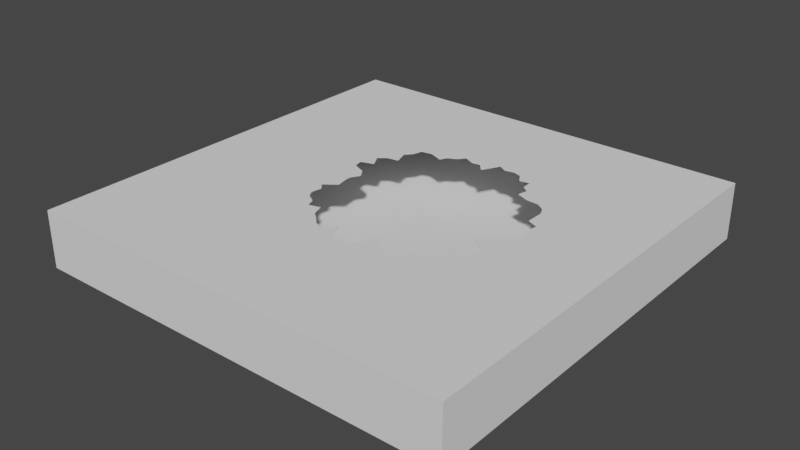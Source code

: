 # Source: Portal_Box.blend  (saved by Blender 3.3.6; exported with 4.5.12 LTS)
import bpy
from mathutils import Matrix  # noqa: F401  (used for matrix-valued properties, if any)

bpy.ops.wm.read_factory_settings(use_empty=True)
scene = bpy.context.scene
scene.name = 'Scene'

# ---- collections
col_collection = bpy.data.collections.new('Collection'); scene.collection.children.link(col_collection)

# ---- world
world_world = bpy.data.worlds.new('World'); scene.world = world_world
world_world.use_nodes = True; world_world.node_tree.nodes.clear()
_N = world_world.node_tree.nodes; _L = world_world.node_tree.links
n0 = _N.new('ShaderNodeOutputWorld'); n0.name = 'World Output'; n0.location = (300, 300)
n1 = _N.new('ShaderNodeBackground'); n1.name = 'Background'; n1.location = (10, 300)
n1.inputs[0].default_value = (0.05088, 0.05088, 0.05088, 1.0)
_L.new(n1.outputs[0], n0.inputs[0])
n0.is_active_output = True
world_world.color = (0.05088, 0.05088, 0.05088)
world_world.use_sun_shadow = False
world_world.sun_shadow_jitter_overblur = 0.0

# ---- meshes
me_cube_001 = bpy.data.meshes.new('Cube.001')
me_cube_001.from_pydata([(-1.0, -1.0, -1.0), (-1.0, -1.0, 1.0), (-1.0, 1.0, -1.0), (-1.0, 1.0, 1.0), (1.0, -1.0, -1.0), (1.0, -1.0, 1.0), (1.0, 1.0, -1.0), (1.0, 1.0, 1.0), (0.5729, 0.07932, 1.0), (0.5883, 0.03802, 1.0), (0.5729, -0.003328, 1.0), (0.5104, -0.04335, 1.0), (0.5265, -0.07961, 1.0), (0.4512, -0.09929, 1.0), (0.5304, -0.1624, 1.0), (0.5111, -0.1992, 1.0), (0.4781, -0.2261, 1.0), (0.4105, -0.2154, 1.0), (0.4359, -0.2972, 1.0), (0.4127, -0.353, 1.0), (0.3628, -0.3362, 1.0), (0.329, -0.3577, 1.0), (0.3009, -0.3918, 1.0), (0.2629, -0.4075, 1.0), (0.22, -0.3757, 1.0), (0.1706, -0.3201, 1.0), (0.1428, -0.3992, 1.0), (0.1004, -0.4363, 1.0), (0.05932, -0.4343, 1.0), (0.01834, -0.429, 1.0), (-0.007606, -0.3632, 1.0), (-0.06119, -0.4075, 1.0), (-0.09966, -0.3917, 1.0), (-0.1295, -0.3609, 1.0), (-0.1615, -0.3362, 1.0), (-0.1804, -0.2819, 1.0), (-0.2346, -0.2973, 1.0), (-0.2497, -0.2557, 1.0), (-0.2882, -0.2341, 1.0), (-0.3098, -0.199, 1.0), (-0.3015, -0.1495, 1.0), (-0.329, -0.1182, 1.0), (-0.2704, -0.07432, 1.0), (-0.2795, -0.03403, 1.0), (-0.2849, 0.007006, 1.0), (-0.26, 0.04933, 1.0), (-0.2849, 0.08966, 1.0), (-0.3499, 0.1175, 1.0), (-0.3573, 0.1608, 1.0), (-0.2976, 0.1806, 1.0), (-0.3296, 0.2384, 1.0), (-0.2955, 0.2667, 1.0), (-0.2397, 0.2752, 1.0), (-0.2624, 0.3429, 1.0), (-0.2346, 0.3734, 1.0), (-0.2219, 0.4189, 1.0), (-0.1716, 0.4264, 1.0), (-0.1076, 0.4004, 1.0), (-0.09045, 0.4369, 1.0), (-0.05241, 0.4528, 1.0), (-0.02568, 0.4881, 1.0), (0.02314, 0.4624, 1.0), (0.063, 0.4676, 1.0), (0.09857, 0.427, 1.0), (0.1418, 0.5104, 1.0), (0.1799, 0.4883, 1.0), (0.2231, 0.4961, 1.0), (0.2627, 0.4836, 1.0), (0.2885, 0.4405, 1.0), (0.3379, 0.4488, 1.0), (0.3385, 0.3996, 1.0), (0.3713, 0.3744, 1.0), (0.3607, 0.3272, 1.0), (0.4168, 0.3051, 1.0), (0.4749, 0.3004, 1.0), (0.5112, 0.275, 1.0), (0.5304, 0.2385, 1.0), (0.53, 0.1945, 1.0), (0.5298, 0.1531, 1.0), (0.5798, 0.1307, 1.0)], [], [(0, 1, 3, 2), (2, 3, 7, 6), (6, 7, 5, 4), (4, 5, 1, 0), (2, 6, 4, 0), (7, 9, 10, 11, 12, 13, 14, 15, 16, 17, 18, 19, 20, 21, 22, 23, 24, 25, 26, 27, 28, 29, 30, 31, 32, 33, 34, 35, 36, 37, 38, 39, 40, 41, 42, 43, 44, 45, 46, 47, 48, 3, 1, 5), (3, 48, 49, 50, 51, 52, 53, 54, 55, 56, 57, 58, 59, 60, 61, 62, 63, 64, 65, 66, 67, 68, 69, 70, 71, 72, 73, 74, 75, 76, 77, 78, 79, 8, 9, 7)])
_uv = me_cube_001.uv_layers.new(name='UVMap')
_uv.uv.foreach_set('vector', [0.375, 0.0, 0.625, 0.0, 0.625, 0.25, 0.375, 0.25, 0.375, 0.25, 0.625, 0.25, 0.625, 0.5, 0.375, 0.5, 0.375, 0.5, 0.625, 0.5, 0.625, 0.75, 0.375, 0.75, 0.375, 0.75, 0.625, 0.75, 0.625, 1.0, 0.375, 1.0, 0.125, 0.5, 0.375, 0.5, 0.375, 0.75, 0.125, 0.75, 0.625, 0.5, 0.6765, 0.6202, 0.6784, 0.6254, 0.6862, 0.6304, 0.6842, 0.635, 0.6936, 0.6374, 0.6837, 0.6453, 0.6861, 0.6499, 0.6902, 0.6533, 0.6987, 0.6519, 0.6955, 0.6622, 0.6984, 0.6691, 0.7047, 0.667, 0.7089, 0.6697, 0.7124, 0.674, 0.7171, 0.6759, 0.7225, 0.672, 0.7287, 0.665, 0.7321, 0.6749, 0.7374, 0.6795, 0.7426, 0.6793, 0.7477, 0.6786, 0.751, 0.6704, 0.7576, 0.6759, 0.7625, 0.674, 0.7662, 0.6701, 0.7702, 0.667, 0.7726, 0.6602, 0.7793, 0.6622, 0.7812, 0.657, 0.786, 0.6543, 0.7887, 0.6499, 0.7877, 0.6437, 0.7911, 0.6398, 0.7838, 0.6343, 0.7849, 0.6293, 0.7856, 0.6241, 0.7825, 0.6188, 0.7856, 0.6138, 0.7937, 0.6103, 0.7947, 0.6049, 0.875, 0.5, 0.875, 0.75, 0.625, 0.75, 0.875, 0.5, 0.7947, 0.6049, 0.7872, 0.6024, 0.7912, 0.5952, 0.7869, 0.5917, 0.78, 0.5906, 0.7828, 0.5821, 0.7793, 0.5783, 0.7777, 0.5726, 0.7714, 0.5717, 0.7635, 0.575, 0.7613, 0.5704, 0.7566, 0.5684, 0.7532, 0.564, 0.7471, 0.5672, 0.7421, 0.5665, 0.7377, 0.5716, 0.7323, 0.5612, 0.7275, 0.564, 0.7221, 0.563, 0.7172, 0.5645, 0.7139, 0.5699, 0.7078, 0.5689, 0.7077, 0.575, 0.7036, 0.5782, 0.7049, 0.5841, 0.6979, 0.5869, 0.6906, 0.5875, 0.6861, 0.5906, 0.6837, 0.5952, 0.6837, 0.6007, 0.6838, 0.6059, 0.6775, 0.6087, 0.6784, 0.6151, 0.6765, 0.6202, 0.625, 0.5])
me_cube_001.update()

# ---- objects
ob_cube = bpy.data.objects.new('Cube', me_cube_001)

# ---- transforms, parenting, visibility, modifiers, constraints
ob_cube.location = (0.0, 0.0, 0.0)
ob_cube.scale = (7.583, 7.583, 1.0)
_m = ob_cube.modifiers.new('Solidify', 'SOLIDIFY')

# ---- collection membership
col_collection.objects.link(ob_cube)

# ---- scene / render settings (as saved in the file)
scene.frame_start = 1; scene.frame_end = 250; scene.frame_set(1)
scene.render.engine = 'BLENDER_EEVEE_NEXT'
scene.cycles.sampling_pattern = 'TABULATED_SOBOL'
scene.cycles.use_light_tree = False
scene.view_settings.view_transform = 'Filmic'
bpy.context.view_layer.update()

# ---- added for rendering (the .blend has no active camera and no usable light): camera, sun
cam_auto = bpy.data.cameras.new('AutoCamera')
cam_auto.lens = 50.0
cam_auto.sensor_width = 36.0
cam_auto.clip_end = 1000.0
ob_auto_camera = bpy.data.objects.new('AutoCamera', cam_auto)
scene.collection.objects.link(ob_auto_camera)
ob_auto_camera.location = (19.9294, -23.9153, 15.9435)
ob_auto_camera.rotation_euler = (1.09748, -7.21219e-08, 0.694738)
scene.camera = ob_auto_camera
light_auto_sun = bpy.data.lights.new('AutoSun', 'SUN')
light_auto_sun.energy = 3.0
light_auto_sun.angle = 0.0523599
ob_auto_sun = bpy.data.objects.new('AutoSun', light_auto_sun)
scene.collection.objects.link(ob_auto_sun)
ob_auto_sun.rotation_euler = (0.872665, 0.174533, 0.523599)
bpy.context.view_layer.update()
